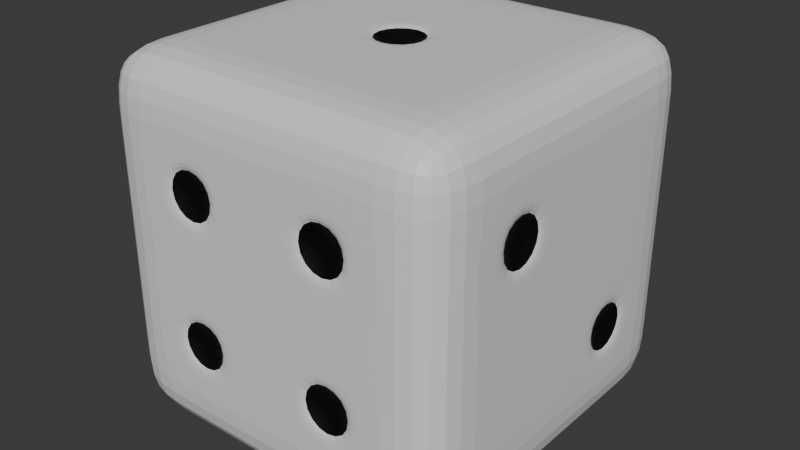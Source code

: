 # Source: Dado.blend  (saved by Blender 4.0.36; exported with 4.5.12 LTS)
import bpy
from mathutils import Matrix  # noqa: F401  (used for matrix-valued properties, if any)

bpy.ops.wm.read_factory_settings(use_empty=True)
scene = bpy.context.scene
scene.name = 'Scene'

# ---- collections
col_collection = bpy.data.collections.new('Collection'); scene.collection.children.link(col_collection)

# ---- materials (node trees are filled in below, after node groups)
mat_dice = bpy.data.materials.new('dice')
mat_dice.alpha_threshold = 0.0
mat_dice.use_transparent_shadow = False
mat_dice.roughness = 0.5
mat_dice.line_color = (0.0, 0.0, 0.0, 1.0)
mat_hole = bpy.data.materials.new('hole')
mat_hole.use_transparent_shadow = False

# ---- material node trees
mat_dice.use_nodes = True; mat_dice.node_tree.nodes.clear()
_N = mat_dice.node_tree.nodes; _L = mat_dice.node_tree.links
n0 = _N.new('ShaderNodeOutputMaterial'); n0.name = 'Material Output'; n0.location = (300, 300)
n1 = _N.new('ShaderNodeBsdfPrincipled'); n1.name = 'Principled BSDF'; n1.location = (10, 300)
n1.inputs[3].default_value = 1.45
_L.new(n1.outputs[0], n0.inputs[0])
n0.is_active_output = True
mat_hole.use_nodes = True; mat_hole.node_tree.nodes.clear()
_N = mat_hole.node_tree.nodes; _L = mat_hole.node_tree.links
n0 = _N.new('ShaderNodeBsdfPrincipled'); n0.name = 'Principled BSDF'; n0.location = (10, 300)
n0.inputs[0].default_value = (0.0, 0.0, 0.0, 1.0)
n0.inputs[3].default_value = 1.45
n1 = _N.new('ShaderNodeOutputMaterial'); n1.name = 'Material Output'; n1.location = (300, 300)
_L.new(n0.outputs[0], n1.inputs[0])
n1.is_active_output = True

# ---- world
world_world = bpy.data.worlds.new('World'); scene.world = world_world
world_world.use_nodes = True; world_world.node_tree.nodes.clear()
_N = world_world.node_tree.nodes; _L = world_world.node_tree.links
n0 = _N.new('ShaderNodeOutputWorld'); n0.name = 'World Output'; n0.location = (300, 300)
n1 = _N.new('ShaderNodeBackground'); n1.name = 'Background'; n1.location = (10, 300)
n1.inputs[0].default_value = (0.05088, 0.05088, 0.05088, 1.0)
_L.new(n1.outputs[0], n0.inputs[0])
n0.is_active_output = True
world_world.color = (0.05088, 0.05088, 0.05088)
world_world.use_sun_shadow = False
world_world.sun_shadow_jitter_overblur = 0.0

# ---- meshes
me_cube = bpy.data.meshes.new('Cube')
me_cube.from_pydata([(1.0, 1.0, 1.0), (1.0, 1.0, -1.0), (1.0, -1.0, 1.0), (1.0, -1.0, -1.0), (-1.0, 1.0, 1.0), (-1.0, 1.0, -1.0), (-1.0, -1.0, 1.0), (-1.0, -1.0, -1.0), (-1.0, 0.6, -1.0), (-1.0, 0.2, -1.0), (-1.0, -0.2, -1.0), (-1.0, -0.6, -1.0), (1.0, 0.6, 1.0), (1.0, 0.2, 1.0), (1.0, -0.2, 1.0), (1.0, -0.6, 1.0), (-1.0, -0.6, 1.0), (-1.0, -0.2, 1.0), (-1.0, 0.2, 1.0), (-1.0, 0.6, 1.0), (1.0, -0.6, -1.0), (1.0, -0.2, -1.0), (1.0, 0.2, -1.0), (1.0, 0.6, -1.0), (0.6, 1.0, -1.0), (0.2, 1.0, -1.0), (-0.2, 1.0, -1.0), (-0.6, 1.0, -1.0), (0.6, -1.0, 1.0), (0.2, -1.0, 1.0), (-0.2, -1.0, 1.0), (-0.6, -1.0, 1.0), (-0.6, -1.0, -1.0), (-0.2, -1.0, -1.0), (0.2, -1.0, -1.0), (0.6, -1.0, -1.0), (-0.6, 1.0, 1.0), (-0.2, 1.0, 1.0), (0.2, 1.0, 1.0), (0.6, 1.0, 1.0), (0.55, 0.55, -1.0), (0.25, 0.55, -1.0), (-0.25, 0.55, -1.0), (-0.55, 0.55, -1.0), (0.55, 0.25, -1.0), (0.25, 0.25, -1.0), (-0.25, 0.25, -1.0), (-0.55, 0.25, -1.0), (0.55, -0.25, -1.0), (0.25, -0.25, -1.0), (-0.25, -0.25, -1.0), (-0.55, -0.25, -1.0), (0.55, -0.55, -1.0), (0.25, -0.55, -1.0), (-0.25, -0.55, -1.0), (-0.55, -0.55, -1.0), (-0.6, 0.6, 1.0), (-0.2, 0.6, 1.0), (0.2, 0.6, 1.0), (0.6, 0.6, 1.0), (-0.6, 0.2, 1.0), (-0.15, 0.15, 1.0), (0.15, 0.15, 1.0), (0.6, 0.2, 1.0), (-0.6, -0.2, 1.0), (-0.15, -0.15, 1.0), (0.15, -0.15, 1.0), (0.6, -0.2, 1.0), (-0.6, -0.6, 1.0), (-0.2, -0.6, 1.0), (0.2, -0.6, 1.0), (0.6, -0.6, 1.0), (1.0, 1.0, 0.6), (1.0, 1.0, 0.2), (1.0, 1.0, -0.2), (1.0, 1.0, -0.6), (-1.0, -1.0, -0.6), (-1.0, -1.0, -0.2), (-1.0, -1.0, 0.2), (-1.0, -1.0, 0.6), (1.0, -1.0, 0.6), (1.0, -1.0, 0.2), (1.0, -1.0, -0.2), (1.0, -1.0, -0.6), (-1.0, 1.0, 0.6), (-1.0, 1.0, 0.2), (-1.0, 1.0, -0.2), (-1.0, 1.0, -0.6), (1.0, 0.6, 0.6), (1.0, 0.6, 0.2), (1.0, 0.55, -0.25), (1.0, 0.55, -0.55), (1.0, 0.2, 0.6), (1.0, 0.2, 0.2), (1.0, 0.25, -0.25), (1.0, 0.25, -0.55), (1.0, -0.25, 0.55), (1.0, -0.25, 0.25), (1.0, -0.2, -0.2), (1.0, -0.2, -0.6), (1.0, -0.55, 0.55), (1.0, -0.55, 0.25), (1.0, -0.6, -0.2), (1.0, -0.6, -0.6), (-1.0, -0.55, 0.55), (-1.0, -0.55, 0.25), (-1.0, -0.55, -0.25), (-1.0, -0.55, -0.55), (-1.0, -0.25, 0.55), (-1.0, -0.15, 0.15), (-1.0, -0.25, -0.25), (-1.0, -0.25, -0.55), (-1.0, 0.25, 0.55), (-1.0, 0.15, 0.15), (-1.0, 0.25, -0.25), (-1.0, 0.25, -0.55), (-1.0, 0.55, 0.55), (-1.0, 0.55, 0.25), (-1.0, 0.55, -0.25), (-1.0, 0.55, -0.55), (-0.6, 1.0, 0.6), (-0.6, 1.0, 0.2), (-0.55, 1.0, -0.25), (-0.55, 1.0, -0.55), (-0.2, 1.0, 0.6), (-0.15, 1.0, 0.15), (-0.25, 1.0, -0.25), (-0.25, 1.0, -0.55), (0.25, 1.0, 0.55), (0.15, 1.0, 0.15), (0.15, 1.0, -0.15), (0.2, 1.0, -0.6), (0.55, 1.0, 0.55), (0.55, 1.0, 0.25), (0.6, 1.0, -0.2), (0.6, 1.0, -0.6), (0.55, -1.0, 0.55), (0.55, -1.0, 0.25), (0.55, -1.0, -0.25), (0.55, -1.0, -0.55), (0.25, -1.0, 0.55), (0.25, -1.0, 0.25), (0.25, -1.0, -0.25), (0.25, -1.0, -0.55), (-0.25, -1.0, 0.55), (-0.25, -1.0, 0.25), (-0.25, -1.0, -0.25), (-0.25, -1.0, -0.55), (-0.55, -1.0, 0.55), (-0.55, -1.0, 0.25), (-0.55, -1.0, -0.25), (-0.55, -1.0, -0.55), (-0.2, 0.2, 1.0), (0.2, 0.2, 1.0), (-0.2, -0.2, 1.0), (0.2, -0.2, 1.0), (0.6, 0.6, -1.0), (0.2, 0.6, -1.0), (-0.2, 0.6, -1.0), (-0.6, 0.6, -1.0), (0.55, 0.15, -1.0), (0.25, 0.15, -1.0), (-0.25, 0.15, -1.0), (-0.55, 0.15, -1.0), (0.55, -0.15, -1.0), (0.25, -0.15, -1.0), (-0.25, -0.15, -1.0), (-0.55, -0.15, -1.0), (0.6, -0.6, -1.0), (0.2, -0.6, -1.0), (-0.2, -0.6, -1.0), (-0.6, -0.6, -1.0), (0.6, 0.2, -1.0), (0.2, 0.2, -1.0), (-0.2, 0.2, -1.0), (-0.6, 0.2, -1.0), (0.6, -0.2, -1.0), (0.2, -0.2, -1.0), (-0.2, -0.2, -1.0), (-0.6, -0.2, -1.0), (0.6, -1.0, 0.6), (0.6, -1.0, 0.2), (0.6, -1.0, -0.2), (0.6, -1.0, -0.6), (0.2, -1.0, 0.6), (0.2, -1.0, 0.2), (0.2, -1.0, -0.2), (0.2, -1.0, -0.6), (-0.2, -1.0, 0.6), (-0.2, -1.0, 0.2), (-0.2, -1.0, -0.2), (-0.2, -1.0, -0.6), (-0.6, -1.0, 0.6), (-0.6, -1.0, 0.2), (-0.6, -1.0, -0.2), (-0.6, -1.0, -0.6), (-0.6, 1.0, -0.2), (-0.6, 1.0, -0.6), (-0.2, 1.0, 0.2), (-0.2, 1.0, -0.6), (-0.2, 1.0, -0.2), (-0.15, 1.0, -0.15), (0.2, 1.0, 0.6), (0.2, 1.0, -0.2), (0.2, 1.0, 0.2), (0.25, 1.0, 0.25), (0.6, 1.0, 0.6), (0.6, 1.0, 0.2), (-1.0, -0.6, 0.6), (-1.0, -0.6, 0.2), (-1.0, -0.6, -0.2), (-1.0, -0.6, -0.6), (-1.0, -0.2, 0.6), (-1.0, -0.2, -0.6), (-1.0, -0.2, 0.2), (-1.0, -0.25, 0.25), (-1.0, -0.2, -0.2), (-1.0, -0.15, -0.15), (-1.0, 0.2, 0.6), (-1.0, 0.2, -0.6), (-1.0, 0.2, 0.2), (-1.0, 0.25, 0.25), (-1.0, 0.2, -0.2), (-1.0, 0.15, -0.15), (-1.0, 0.6, 0.6), (-1.0, 0.6, 0.2), (-1.0, 0.6, -0.2), (-1.0, 0.6, -0.6), (1.0, 0.6, -0.2), (1.0, 0.6, -0.6), (1.0, 0.2, -0.2), (1.0, 0.2, -0.6), (1.0, -0.2, 0.6), (1.0, -0.2, 0.2), (1.0, -0.6, 0.6), (1.0, -0.6, 0.2), (0.0, 0.0, 0.9), (-0.4, -0.4, -0.9), (0.4, -0.4, -0.9), (-0.4, 0.0, -0.9), (0.4, 0.0, -0.9), (-0.4, 0.4, -0.9), (0.4, 0.4, -0.9), (-0.4, -0.9, -0.4), (-0.4, -0.9, 0.4), (0.4, -0.9, -0.4), (0.4, -0.9, 0.4), (0.4, 0.9, 0.4), (0.0, 0.9, 0.0), (-0.4, 0.9, -0.4), (-0.9, 0.4, -0.4), (-0.9, 0.4, 0.4), (-0.9, 0.0, 0.0), (-0.9, -0.4, -0.4), (-0.9, -0.4, 0.4), (0.9, -0.4, 0.4), (0.9, 0.4, -0.4)], [], [(68, 16, 6, 31), (192, 31, 6, 79), (224, 19, 4, 84), (168, 20, 3, 35), (234, 15, 2, 80), (206, 39, 0, 72), (72, 0, 12, 88), (88, 12, 13, 92), (92, 13, 14, 232), (232, 14, 15, 234), (24, 1, 23, 156), (156, 23, 22, 172), (172, 22, 21, 176), (176, 21, 20, 168), (79, 6, 16, 208), (208, 16, 17, 212), (212, 17, 18, 218), (218, 18, 19, 224), (36, 4, 19, 56), (56, 19, 18, 60), (60, 18, 17, 64), (64, 17, 16, 68), (14, 67, 71, 15), (67, 155, 70, 71), (155, 154, 69, 70), (154, 64, 68, 69), (13, 63, 67, 14), (63, 153, 155, 67), (51, 50, 237), (152, 60, 64, 154), (12, 59, 63, 13), (59, 58, 153, 63), (58, 57, 152, 153), (57, 56, 60, 152), (0, 39, 59, 12), (39, 38, 58, 59), (38, 37, 57, 58), (37, 36, 56, 57), (10, 179, 171, 11), (49, 48, 238), (178, 177, 169, 170), (163, 162, 239), (9, 175, 179, 10), (161, 160, 240), (174, 173, 177, 178), (43, 42, 241), (8, 159, 175, 9), (41, 40, 242), (158, 157, 173, 174), (147, 146, 243), (5, 27, 159, 8), (27, 26, 158, 159), (26, 25, 157, 158), (25, 24, 156, 157), (84, 4, 36, 120), (120, 36, 37, 124), (124, 37, 38, 202), (202, 38, 39, 206), (11, 171, 32, 7), (171, 170, 33, 32), (170, 169, 34, 33), (169, 168, 35, 34), (80, 2, 28, 180), (180, 28, 29, 184), (184, 29, 30, 188), (188, 30, 31, 192), (15, 71, 28, 2), (71, 70, 29, 28), (70, 69, 30, 29), (69, 68, 31, 30), (33, 191, 195, 32), (145, 144, 244), (190, 189, 193, 194), (139, 138, 245), (34, 187, 191, 33), (187, 186, 190, 191), (186, 185, 189, 190), (185, 184, 188, 189), (35, 183, 187, 34), (137, 136, 246), (182, 181, 185, 186), (205, 128, 247), (3, 83, 183, 35), (83, 82, 182, 183), (82, 81, 181, 182), (81, 80, 180, 181), (25, 131, 135, 24), (131, 203, 134, 135), (203, 204, 207, 134), (201, 125, 248), (26, 199, 131, 25), (199, 200, 203, 131), (123, 122, 249), (198, 124, 202, 204), (27, 197, 199, 26), (115, 114, 250), (196, 121, 198, 200), (121, 120, 124, 198), (5, 87, 197, 27), (87, 86, 196, 197), (86, 85, 121, 196), (85, 84, 120, 121), (9, 219, 227, 8), (221, 112, 251), (222, 220, 225, 226), (217, 109, 252), (10, 213, 219, 9), (213, 216, 222, 219), (107, 106, 253), (214, 212, 218, 220), (11, 211, 213, 10), (105, 104, 254), (210, 209, 214, 216), (97, 96, 255), (7, 76, 211, 11), (76, 77, 210, 211), (77, 78, 209, 210), (78, 79, 208, 209), (21, 99, 103, 20), (99, 98, 102, 103), (98, 233, 235, 102), (91, 90, 256), (22, 231, 99, 21), (231, 230, 98, 99), (230, 93, 233, 98), (93, 92, 232, 233), (23, 229, 231, 22), (228, 89, 93, 230), (89, 88, 92, 93), (1, 75, 229, 23), (75, 74, 228, 229), (74, 73, 89, 228), (73, 72, 88, 89), (24, 135, 75, 1), (135, 134, 74, 75), (134, 207, 73, 74), (207, 206, 72, 73), (20, 103, 83, 3), (103, 102, 82, 83), (102, 235, 81, 82), (235, 234, 80, 81), (8, 227, 87, 5), (227, 226, 86, 87), (226, 225, 85, 86), (225, 224, 84, 85), (32, 195, 76, 7), (195, 194, 77, 76), (194, 193, 78, 77), (193, 192, 79, 78), (61, 62, 153, 152), (66, 65, 154, 155), (62, 66, 155, 153), (65, 61, 152, 154), (40, 41, 157, 156), (42, 43, 159, 158), (45, 44, 172, 173), (47, 46, 174, 175), (48, 49, 177, 176), (50, 51, 179, 178), (53, 52, 168, 169), (55, 54, 170, 171), (51, 55, 171, 179), (54, 50, 178, 170), (49, 53, 169, 177), (52, 48, 176, 168), (43, 47, 175, 159), (46, 42, 158, 174), (41, 45, 173, 157), (44, 40, 156, 172), (160, 161, 173, 172), (162, 163, 175, 174), (165, 164, 176, 177), (167, 166, 178, 179), (163, 167, 179, 175), (166, 162, 174, 178), (161, 165, 177, 173), (164, 160, 172, 176), (136, 137, 181, 180), (138, 139, 183, 182), (141, 140, 184, 185), (143, 142, 186, 187), (144, 145, 189, 188), (146, 147, 191, 190), (149, 148, 192, 193), (151, 150, 194, 195), (147, 151, 195, 191), (150, 146, 190, 194), (145, 149, 193, 189), (148, 144, 188, 192), (139, 143, 187, 183), (142, 138, 182, 186), (137, 141, 185, 181), (140, 136, 180, 184), (122, 123, 197, 196), (125, 201, 200, 198), (127, 126, 200, 199), (128, 205, 204, 202), (130, 129, 204, 203), (133, 132, 206, 207), (205, 133, 207, 204), (132, 128, 202, 206), (201, 130, 203, 200), (129, 125, 198, 204), (123, 127, 199, 197), (126, 122, 196, 200), (104, 105, 209, 208), (106, 107, 211, 210), (215, 108, 212, 214), (109, 217, 216, 214), (111, 110, 216, 213), (112, 221, 220, 218), (223, 113, 220, 222), (114, 115, 219, 222), (117, 116, 224, 225), (119, 118, 226, 227), (115, 119, 227, 219), (118, 114, 222, 226), (221, 117, 225, 220), (116, 112, 218, 224), (217, 223, 222, 216), (113, 109, 214, 220), (107, 111, 213, 211), (110, 106, 210, 216), (105, 215, 214, 209), (108, 104, 208, 212), (90, 91, 229, 228), (95, 94, 230, 231), (96, 97, 233, 232), (101, 100, 234, 235), (97, 101, 235, 233), (100, 96, 232, 234), (91, 95, 231, 229), (94, 90, 228, 230), (62, 61, 236), (61, 65, 236), (65, 66, 236), (66, 62, 236), (50, 54, 237), (54, 55, 237), (55, 51, 237), (48, 52, 238), (52, 53, 238), (53, 49, 238), (162, 166, 239), (166, 167, 239), (167, 163, 239), (160, 164, 240), (164, 165, 240), (165, 161, 240), (42, 46, 241), (46, 47, 241), (47, 43, 241), (40, 44, 242), (44, 45, 242), (45, 41, 242), (146, 150, 243), (150, 151, 243), (151, 147, 243), (144, 148, 244), (148, 149, 244), (149, 145, 244), (138, 142, 245), (142, 143, 245), (143, 139, 245), (136, 140, 246), (140, 141, 246), (141, 137, 246), (128, 132, 247), (132, 133, 247), (133, 205, 247), (125, 129, 248), (129, 130, 248), (130, 201, 248), (122, 126, 249), (126, 127, 249), (127, 123, 249), (114, 118, 250), (118, 119, 250), (119, 115, 250), (112, 116, 251), (116, 117, 251), (117, 221, 251), (109, 113, 252), (113, 223, 252), (223, 217, 252), (106, 110, 253), (110, 111, 253), (111, 107, 253), (104, 108, 254), (108, 215, 254), (215, 105, 254), (96, 100, 255), (100, 101, 255), (101, 97, 255), (90, 94, 256), (94, 95, 256), (95, 91, 256)])
me_cube.polygons.foreach_set('material_index', [0, 0, 0, 0, 0, 0, 0, 0, 0, 0, 0, 0, 0, 0, 0, 0, 0, 0, 0, 0, 0, 0, 0, 0, 0, 0, 0, 0, 1, 0, 0, 0, 0, 0, 0, 0, 0, 0, 0, 1, 0, 1, 0, 1, 0, 1, 0, 1, 0, 1, 0, 0, 0, 0, 0, 0, 0, 0, 0, 0, 0, 0, 0, 0, 0, 0, 0, 0, 0, 0, 0, 1, 0, 1, 0, 0, 0, 0, 0, 1, 0, 1, 0, 0, 0, 0, 0, 0, 0, 1, 0, 0, 1, 0, 0, 1, 0, 0, 0, 0, 0, 0, 0, 1, 0, 1, 0, 0, 1, 0, 0, 1, 0, 1, 0, 0, 0, 0, 0, 0, 0, 1, 0, 0, 0, 0, 0, 0, 0, 0, 0, 0, 0, 0, 0, 0, 0, 0, 0, 0, 0, 0, 0, 0, 0, 0, 0, 0, 0, 0, 0, 0, 0, 0, 0, 0, 0, 0, 0, 0, 0, 0, 0, 0, 0, 0, 0, 0, 0, 0, 0, 0, 0, 0, 0, 0, 0, 0, 0, 0, 0, 0, 0, 0, 0, 0, 0, 0, 0, 0, 0, 0, 0, 0, 0, 0, 0, 0, 0, 0, 0, 0, 0, 0, 0, 0, 0, 0, 0, 0, 0, 0, 0, 0, 0, 0, 0, 0, 0, 0, 0, 0, 0, 0, 0, 0, 0, 0, 0, 0, 0, 0, 0, 1, 1, 1, 1, 1, 1, 1, 1, 1, 1, 1, 1, 1, 1, 1, 1, 1, 1, 1, 1, 1, 1, 1, 1, 1, 1, 1, 1, 1, 1, 1, 1, 1, 1, 1, 1, 1, 1, 1, 1, 1, 1, 1, 1, 1, 1, 1, 1, 1, 1, 1, 1, 1, 1, 1, 1, 1, 1, 1, 1, 1, 1, 1, 1])
_uv = me_cube.uv_layers.new(name='UVMap')
_uv.uv.foreach_set('vector', [0.825, 0.7, 0.875, 0.7, 0.875, 0.75, 0.825, 0.75, 0.575, 0.95, 0.625, 0.95, 0.625, 1.0, 0.575, 1.0, 0.575, 0.2, 0.625, 0.2, 0.625, 0.25, 0.575, 0.25, 0.325, 0.7, 0.375, 0.7, 0.375, 0.75, 0.325, 0.75, 0.575, 0.7, 0.625, 0.7, 0.625, 0.75, 0.575, 0.75, 0.575, 0.45, 0.625, 0.45, 0.625, 0.5, 0.575, 0.5, 0.575, 0.5, 0.625, 0.5, 0.625, 0.55, 0.575, 0.55, 0.575, 0.55, 0.625, 0.55, 0.625, 0.6, 0.575, 0.6, 0.575, 0.6, 0.625, 0.6, 0.625, 0.65, 0.575, 0.65, 0.575, 0.65, 0.625, 0.65, 0.625, 0.7, 0.575, 0.7, 0.325, 0.5, 0.375, 0.5, 0.375, 0.55, 0.325, 0.55, 0.325, 0.55, 0.375, 0.55, 0.375, 0.6, 0.325, 0.6, 0.325, 0.6, 0.375, 0.6, 0.375, 0.65, 0.325, 0.65, 0.325, 0.65, 0.375, 0.65, 0.375, 0.7, 0.325, 0.7, 0.575, 0.0, 0.625, 0.0, 0.625, 0.05, 0.575, 0.05, 0.575, 0.05, 0.625, 0.05, 0.625, 0.1, 0.575, 0.1, 0.575, 0.1, 0.625, 0.1, 0.625, 0.15, 0.575, 0.15, 0.575, 0.15, 0.625, 0.15, 0.625, 0.2, 0.575, 0.2, 0.825, 0.5, 0.875, 0.5, 0.875, 0.55, 0.825, 0.55, 0.825, 0.55, 0.875, 0.55, 0.875, 0.6, 0.825, 0.6, 0.825, 0.6, 0.875, 0.6, 0.875, 0.65, 0.825, 0.65, 0.825, 0.65, 0.875, 0.65, 0.875, 0.7, 0.825, 0.7, 0.625, 0.65, 0.675, 0.65, 0.675, 0.7, 0.625, 0.7, 0.675, 0.65, 0.725, 0.65, 0.725, 0.7, 0.675, 0.7, 0.725, 0.65, 0.775, 0.65, 0.775, 0.7, 0.725, 0.7, 0.775, 0.65, 0.825, 0.65, 0.825, 0.7, 0.775, 0.7, 0.625, 0.6, 0.675, 0.6, 0.675, 0.65, 0.625, 0.65, 0.675, 0.6, 0.725, 0.6, 0.725, 0.65, 0.675, 0.65, 0.1813, 0.6562, 0.2188, 0.6562, 0.2, 0.675, 0.775, 0.6, 0.825, 0.6, 0.825, 0.65, 0.775, 0.65, 0.625, 0.55, 0.675, 0.55, 0.675, 0.6, 0.625, 0.6, 0.675, 0.55, 0.725, 0.55, 0.725, 0.6, 0.675, 0.6, 0.725, 0.55, 0.775, 0.55, 0.775, 0.6, 0.725, 0.6, 0.775, 0.55, 0.825, 0.55, 0.825, 0.6, 0.775, 0.6, 0.625, 0.5, 0.675, 0.5, 0.675, 0.55, 0.625, 0.55, 0.675, 0.5, 0.725, 0.5, 0.725, 0.55, 0.675, 0.55, 0.725, 0.5, 0.775, 0.5, 0.775, 0.55, 0.725, 0.55, 0.775, 0.5, 0.825, 0.5, 0.825, 0.55, 0.775, 0.55, 0.125, 0.65, 0.175, 0.65, 0.175, 0.7, 0.125, 0.7, 0.2813, 0.6563, 0.3187, 0.6562, 0.3, 0.675, 0.225, 0.65, 0.275, 0.65, 0.275, 0.7, 0.225, 0.7, 0.1813, 0.6063, 0.2188, 0.6063, 0.2, 0.625, 0.125, 0.6, 0.175, 0.6, 0.175, 0.65, 0.125, 0.65, 0.2812, 0.6063, 0.3188, 0.6063, 0.3, 0.625, 0.225, 0.6, 0.275, 0.6, 0.275, 0.65, 0.225, 0.65, 0.1813, 0.5562, 0.2188, 0.5562, 0.2, 0.575, 0.125, 0.55, 0.175, 0.55, 0.175, 0.6, 0.125, 0.6, 0.2812, 0.5562, 0.3188, 0.5563, 0.3, 0.575, 0.225, 0.55, 0.275, 0.55, 0.275, 0.6, 0.225, 0.6, 0.4313, 0.9063, 0.4688, 0.9063, 0.45, 0.925, 0.125, 0.5, 0.175, 0.5, 0.175, 0.55, 0.125, 0.55, 0.175, 0.5, 0.225, 0.5, 0.225, 0.55, 0.175, 0.55, 0.225, 0.5, 0.275, 0.5, 0.275, 0.55, 0.225, 0.55, 0.275, 0.5, 0.325, 0.5, 0.325, 0.55, 0.275, 0.55, 0.575, 0.25, 0.625, 0.25, 0.625, 0.3, 0.575, 0.3, 0.575, 0.3, 0.625, 0.3, 0.625, 0.35, 0.575, 0.35, 0.575, 0.35, 0.625, 0.35, 0.625, 0.4, 0.575, 0.4, 0.575, 0.4, 0.625, 0.4, 0.625, 0.45, 0.575, 0.45, 0.125, 0.7, 0.175, 0.7, 0.175, 0.75, 0.125, 0.75, 0.175, 0.7, 0.225, 0.7, 0.225, 0.75, 0.175, 0.75, 0.225, 0.7, 0.275, 0.7, 0.275, 0.75, 0.225, 0.75, 0.275, 0.7, 0.325, 0.7, 0.325, 0.75, 0.275, 0.75, 0.575, 0.75, 0.625, 0.75, 0.625, 0.8, 0.575, 0.8, 0.575, 0.8, 0.625, 0.8, 0.625, 0.85, 0.575, 0.85, 0.575, 0.85, 0.625, 0.85, 0.625, 0.9, 0.575, 0.9, 0.575, 0.9, 0.625, 0.9, 0.625, 0.95, 0.575, 0.95, 0.625, 0.7, 0.675, 0.7, 0.675, 0.75, 0.625, 0.75, 0.675, 0.7, 0.725, 0.7, 0.725, 0.75, 0.675, 0.75, 0.725, 0.7, 0.775, 0.7, 0.775, 0.75, 0.725, 0.75, 0.775, 0.7, 0.825, 0.7, 0.825, 0.75, 0.775, 0.75, 0.375, 0.9, 0.425, 0.9, 0.425, 0.95, 0.375, 0.95, 0.5312, 0.9063, 0.5688, 0.9062, 0.55, 0.925, 0.475, 0.9, 0.525, 0.9, 0.525, 0.95, 0.475, 0.95, 0.4313, 0.8063, 0.4688, 0.8063, 0.45, 0.825, 0.375, 0.85, 0.425, 0.85, 0.425, 0.9, 0.375, 0.9, 0.425, 0.85, 0.475, 0.85, 0.475, 0.9, 0.425, 0.9, 0.475, 0.85, 0.525, 0.85, 0.525, 0.9, 0.475, 0.9, 0.525, 0.85, 0.575, 0.85, 0.575, 0.9, 0.525, 0.9, 0.375, 0.8, 0.425, 0.8, 0.425, 0.85, 0.375, 0.85, 0.5312, 0.8063, 0.5688, 0.8063, 0.55, 0.825, 0.475, 0.8, 0.525, 0.8, 0.525, 0.85, 0.475, 0.85, 0.5312, 0.4063, 0.5688, 0.4063, 0.55, 0.425, 0.375, 0.75, 0.425, 0.75, 0.425, 0.8, 0.375, 0.8, 0.425, 0.75, 0.475, 0.75, 0.475, 0.8, 0.425, 0.8, 0.475, 0.75, 0.525, 0.75, 0.525, 0.8, 0.475, 0.8, 0.525, 0.75, 0.575, 0.75, 0.575, 0.8, 0.525, 0.8, 0.375, 0.4, 0.425, 0.4, 0.425, 0.45, 0.375, 0.45, 0.425, 0.4, 0.475, 0.4, 0.475, 0.45, 0.425, 0.45, 0.475, 0.4, 0.525, 0.4, 0.525, 0.45, 0.475, 0.45, 0.4812, 0.3563, 0.5187, 0.3563, 0.5, 0.375, 0.375, 0.35, 0.425, 0.35, 0.425, 0.4, 0.375, 0.4, 0.425, 0.35, 0.475, 0.35, 0.475, 0.4, 0.425, 0.4, 0.4313, 0.3063, 0.4688, 0.3063, 0.45, 0.325, 0.525, 0.35, 0.575, 0.35, 0.575, 0.4, 0.525, 0.4, 0.375, 0.3, 0.425, 0.3, 0.425, 0.35, 0.375, 0.35, 0.4313, 0.1563, 0.4688, 0.1563, 0.45, 0.175, 0.475, 0.3, 0.525, 0.3, 0.525, 0.35, 0.475, 0.35, 0.525, 0.3, 0.575, 0.3, 0.575, 0.35, 0.525, 0.35, 0.375, 0.25, 0.425, 0.25, 0.425, 0.3, 0.375, 0.3, 0.425, 0.25, 0.475, 0.25, 0.475, 0.3, 0.425, 0.3, 0.475, 0.25, 0.525, 0.25, 0.525, 0.3, 0.475, 0.3, 0.525, 0.25, 0.575, 0.25, 0.575, 0.3, 0.525, 0.3, 0.375, 0.15, 0.425, 0.15, 0.425, 0.2, 0.375, 0.2, 0.5312, 0.1563, 0.5688, 0.1562, 0.55, 0.175, 0.475, 0.15, 0.525, 0.15, 0.525, 0.2, 0.475, 0.2, 0.4812, 0.1063, 0.5187, 0.1063, 0.5, 0.125, 0.375, 0.1, 0.425, 0.1, 0.425, 0.15, 0.375, 0.15, 0.425, 0.1, 0.475, 0.1, 0.475, 0.15, 0.425, 0.15, 0.4313, 0.05625, 0.4688, 0.05625, 0.45, 0.075, 0.525, 0.1, 0.575, 0.1, 0.575, 0.15, 0.525, 0.15, 0.375, 0.05, 0.425, 0.05, 0.425, 0.1, 0.375, 0.1, 0.5312, 0.05625, 0.5688, 0.05625, 0.55, 0.075, 0.475, 0.05, 0.525, 0.05, 0.525, 0.1, 0.475, 0.1, 0.5312, 0.6562, 0.5688, 0.6562, 0.55, 0.675, 0.375, 0.0, 0.425, 0.0, 0.425, 0.05, 0.375, 0.05, 0.425, 0.0, 0.475, 0.0, 0.475, 0.05, 0.425, 0.05, 0.475, 0.0, 0.525, 0.0, 0.525, 0.05, 0.475, 0.05, 0.525, 0.0, 0.575, 0.0, 0.575, 0.05, 0.525, 0.05, 0.375, 0.65, 0.425, 0.65, 0.425, 0.7, 0.375, 0.7, 0.425, 0.65, 0.475, 0.65, 0.475, 0.7, 0.425, 0.7, 0.475, 0.65, 0.525, 0.65, 0.525, 0.7, 0.475, 0.7, 0.4313, 0.5562, 0.4688, 0.5562, 0.45, 0.575, 0.375, 0.6, 0.425, 0.6, 0.425, 0.65, 0.375, 0.65, 0.425, 0.6, 0.475, 0.6, 0.475, 0.65, 0.425, 0.65, 0.475, 0.6, 0.525, 0.6, 0.525, 0.65, 0.475, 0.65, 0.525, 0.6, 0.575, 0.6, 0.575, 0.65, 0.525, 0.65, 0.375, 0.55, 0.425, 0.55, 0.425, 0.6, 0.375, 0.6, 0.475, 0.55, 0.525, 0.55, 0.525, 0.6, 0.475, 0.6, 0.525, 0.55, 0.575, 0.55, 0.575, 0.6, 0.525, 0.6, 0.375, 0.5, 0.425, 0.5, 0.425, 0.55, 0.375, 0.55, 0.425, 0.5, 0.475, 0.5, 0.475, 0.55, 0.425, 0.55, 0.475, 0.5, 0.525, 0.5, 0.525, 0.55, 0.475, 0.55, 0.525, 0.5, 0.575, 0.5, 0.575, 0.55, 0.525, 0.55, 0.375, 0.45, 0.425, 0.45, 0.425, 0.5, 0.375, 0.5, 0.425, 0.45, 0.475, 0.45, 0.475, 0.5, 0.425, 0.5, 0.475, 0.45, 0.525, 0.45, 0.525, 0.5, 0.475, 0.5, 0.525, 0.45, 0.575, 0.45, 0.575, 0.5, 0.525, 0.5, 0.375, 0.7, 0.425, 0.7, 0.425, 0.75, 0.375, 0.75, 0.425, 0.7, 0.475, 0.7, 0.475, 0.75, 0.425, 0.75, 0.475, 0.7, 0.525, 0.7, 0.525, 0.75, 0.475, 0.75, 0.525, 0.7, 0.575, 0.7, 0.575, 0.75, 0.525, 0.75, 0.375, 0.2, 0.425, 0.2, 0.425, 0.25, 0.375, 0.25, 0.425, 0.2, 0.475, 0.2, 0.475, 0.25, 0.425, 0.25, 0.475, 0.2, 0.525, 0.2, 0.525, 0.25, 0.475, 0.25, 0.525, 0.2, 0.575, 0.2, 0.575, 0.25, 0.525, 0.25, 0.375, 0.95, 0.425, 0.95, 0.425, 1.0, 0.375, 1.0, 0.425, 0.95, 0.475, 0.95, 0.475, 1.0, 0.425, 1.0, 0.475, 0.95, 0.525, 0.95, 0.525, 1.0, 0.475, 1.0, 0.525, 0.95, 0.575, 0.95, 0.575, 1.0, 0.525, 1.0, 0.7687, 0.6063, 0.7312, 0.6063, 0.725, 0.6, 0.775, 0.6, 0.7312, 0.6437, 0.7687, 0.6438, 0.775, 0.65, 0.725, 0.65, 0.7312, 0.6063, 0.7312, 0.6437, 0.725, 0.65, 0.725, 0.6, 0.7687, 0.6438, 0.7687, 0.6063, 0.775, 0.6, 0.775, 0.65, 0.3188, 0.5563, 0.2812, 0.5562, 0.275, 0.55, 0.325, 0.55, 0.2188, 0.5562, 0.1813, 0.5562, 0.175, 0.55, 0.225, 0.55, 0.2813, 0.5938, 0.3187, 0.5938, 0.325, 0.6, 0.275, 0.6, 0.1813, 0.5938, 0.2188, 0.5938, 0.225, 0.6, 0.175, 0.6, 0.3187, 0.6562, 0.2813, 0.6563, 0.275, 0.65, 0.325, 0.65, 0.2188, 0.6562, 0.1813, 0.6562, 0.175, 0.65, 0.225, 0.65, 0.2812, 0.6938, 0.3187, 0.6937, 0.325, 0.7, 0.275, 0.7, 0.1813, 0.6938, 0.2187, 0.6937, 0.225, 0.7, 0.175, 0.7, 0.1813, 0.6562, 0.1813, 0.6938, 0.175, 0.7, 0.175, 0.65, 0.2187, 0.6937, 0.2188, 0.6562, 0.225, 0.65, 0.225, 0.7, 0.2813, 0.6563, 0.2812, 0.6938, 0.275, 0.7, 0.275, 0.65, 0.3187, 0.6937, 0.3187, 0.6562, 0.325, 0.65, 0.325, 0.7, 0.1813, 0.5562, 0.1813, 0.5938, 0.175, 0.6, 0.175, 0.55, 0.2188, 0.5938, 0.2188, 0.5562, 0.225, 0.55, 0.225, 0.6, 0.2812, 0.5562, 0.2813, 0.5938, 0.275, 0.6, 0.275, 0.55, 0.3187, 0.5938, 0.3188, 0.5563, 0.325, 0.55, 0.325, 0.6, 0.3188, 0.6063, 0.2812, 0.6063, 0.275, 0.6, 0.325, 0.6, 0.2188, 0.6063, 0.1813, 0.6063, 0.175, 0.6, 0.225, 0.6, 0.2812, 0.6437, 0.3187, 0.6438, 0.325, 0.65, 0.275, 0.65, 0.1813, 0.6438, 0.2188, 0.6437, 0.225, 0.65, 0.175, 0.65, 0.1813, 0.6063, 0.1813, 0.6438, 0.175, 0.65, 0.175, 0.6, 0.2188, 0.6437, 0.2188, 0.6063, 0.225, 0.6, 0.225, 0.65, 0.2812, 0.6063, 0.2812, 0.6437, 0.275, 0.65, 0.275, 0.6, 0.3187, 0.6438, 0.3188, 0.6063, 0.325, 0.6, 0.325, 0.65, 0.5688, 0.8063, 0.5312, 0.8063, 0.525, 0.8, 0.575, 0.8, 0.4688, 0.8063, 0.4313, 0.8063, 0.425, 0.8, 0.475, 0.8, 0.5312, 0.8438, 0.5687, 0.8438, 0.575, 0.85, 0.525, 0.85, 0.4313, 0.8438, 0.4688, 0.8438, 0.475, 0.85, 0.425, 0.85, 0.5688, 0.9062, 0.5312, 0.9063, 0.525, 0.9, 0.575, 0.9, 0.4688, 0.9063, 0.4313, 0.9063, 0.425, 0.9, 0.475, 0.9, 0.5312, 0.9438, 0.5687, 0.9437, 0.575, 0.95, 0.525, 0.95, 0.4313, 0.9438, 0.4687, 0.9437, 0.475, 0.95, 0.425, 0.95, 0.4313, 0.9063, 0.4313, 0.9438, 0.425, 0.95, 0.425, 0.9, 0.4687, 0.9437, 0.4688, 0.9063, 0.475, 0.9, 0.475, 0.95, 0.5312, 0.9063, 0.5312, 0.9438, 0.525, 0.95, 0.525, 0.9, 0.5687, 0.9437, 0.5688, 0.9062, 0.575, 0.9, 0.575, 0.95, 0.4313, 0.8063, 0.4313, 0.8438, 0.425, 0.85, 0.425, 0.8, 0.4688, 0.8438, 0.4688, 0.8063, 0.475, 0.8, 0.475, 0.85, 0.5312, 0.8063, 0.5312, 0.8438, 0.525, 0.85, 0.525, 0.8, 0.5687, 0.8438, 0.5688, 0.8063, 0.575, 0.8, 0.575, 0.85, 0.4688, 0.3063, 0.4313, 0.3063, 0.425, 0.3, 0.475, 0.3, 0.5187, 0.3563, 0.4812, 0.3563, 0.475, 0.35, 0.525, 0.35, 0.4313, 0.3438, 0.4688, 0.3438, 0.475, 0.35, 0.425, 0.35, 0.5688, 0.4063, 0.5312, 0.4063, 0.525, 0.4, 0.575, 0.4, 0.4812, 0.3937, 0.5187, 0.3937, 0.525, 0.4, 0.475, 0.4, 0.5312, 0.4437, 0.5687, 0.4437, 0.575, 0.45, 0.525, 0.45, 0.5312, 0.4063, 0.5312, 0.4437, 0.525, 0.45, 0.525, 0.4, 0.5687, 0.4437, 0.5688, 0.4063, 0.575, 0.4, 0.575, 0.45, 0.4812, 0.3563, 0.4812, 0.3937, 0.475, 0.4, 0.475, 0.35, 0.5187, 0.3937, 0.5187, 0.3563, 0.525, 0.35, 0.525, 0.4, 0.4313, 0.3063, 0.4313, 0.3438, 0.425, 0.35, 0.425, 0.3, 0.4688, 0.3438, 0.4688, 0.3063, 0.475, 0.3, 0.475, 0.35, 0.5688, 0.05625, 0.5312, 0.05625, 0.525, 0.05, 0.575, 0.05, 0.4688, 0.05625, 0.4313, 0.05625, 0.425, 0.05, 0.475, 0.05, 0.5312, 0.09375, 0.5687, 0.09375, 0.575, 0.1, 0.525, 0.1, 0.5187, 0.1063, 0.4812, 0.1063, 0.475, 0.1, 0.525, 0.1, 0.4313, 0.09375, 0.4688, 0.09375, 0.475, 0.1, 0.425, 0.1, 0.5688, 0.1562, 0.5312, 0.1563, 0.525, 0.15, 0.575, 0.15, 0.4812, 0.1438, 0.5187, 0.1438, 0.525, 0.15, 0.475, 0.15, 0.4688, 0.1563, 0.4313, 0.1563, 0.425, 0.15, 0.475, 0.15, 0.5312, 0.1937, 0.5687, 0.1938, 0.575, 0.2, 0.525, 0.2, 0.4313, 0.1937, 0.4687, 0.1937, 0.475, 0.2, 0.425, 0.2, 0.4313, 0.1563, 0.4313, 0.1937, 0.425, 0.2, 0.425, 0.15, 0.4687, 0.1937, 0.4688, 0.1563, 0.475, 0.15, 0.475, 0.2, 0.5312, 0.1563, 0.5312, 0.1937, 0.525, 0.2, 0.525, 0.15, 0.5687, 0.1938, 0.5688, 0.1562, 0.575, 0.15, 0.575, 0.2, 0.4812, 0.1063, 0.4812, 0.1438, 0.475, 0.15, 0.475, 0.1, 0.5187, 0.1438, 0.5187, 0.1063, 0.525, 0.1, 0.525, 0.15, 0.4313, 0.05625, 0.4313, 0.09375, 0.425, 0.1, 0.425, 0.05, 0.4688, 0.09375, 0.4688, 0.05625, 0.475, 0.05, 0.475, 0.1, 0.5312, 0.05625, 0.5312, 0.09375, 0.525, 0.1, 0.525, 0.05, 0.5687, 0.09375, 0.5688, 0.05625, 0.575, 0.05, 0.575, 0.1, 0.4688, 0.5562, 0.4313, 0.5562, 0.425, 0.55, 0.475, 0.55, 0.4313, 0.5938, 0.4688, 0.5938, 0.475, 0.6, 0.425, 0.6, 0.5688, 0.6562, 0.5312, 0.6562, 0.525, 0.65, 0.575, 0.65, 0.5312, 0.6938, 0.5687, 0.6937, 0.575, 0.7, 0.525, 0.7, 0.5312, 0.6562, 0.5312, 0.6938, 0.525, 0.7, 0.525, 0.65, 0.5687, 0.6937, 0.5688, 0.6562, 0.575, 0.65, 0.575, 0.7, 0.4313, 0.5562, 0.4313, 0.5938, 0.425, 0.6, 0.425, 0.55, 0.4688, 0.5938, 0.4688, 0.5562, 0.475, 0.55, 0.475, 0.6, 0.7312, 0.6063, 0.7687, 0.6063, 0.75, 0.625, 0.7687, 0.6063, 0.7687, 0.6438, 0.75, 0.625, 0.7687, 0.6438, 0.7312, 0.6437, 0.75, 0.625, 0.7312, 0.6437, 0.7312, 0.6063, 0.75, 0.625, 0.2188, 0.6562, 0.2187, 0.6937, 0.2, 0.675, 0.2187, 0.6937, 0.1813, 0.6938, 0.2, 0.675, 0.1813, 0.6938, 0.1813, 0.6562, 0.2, 0.675, 0.3187, 0.6562, 0.3187, 0.6937, 0.3, 0.675, 0.3187, 0.6937, 0.2812, 0.6938, 0.3, 0.675, 0.2812, 0.6938, 0.2813, 0.6563, 0.3, 0.675, 0.2188, 0.6063, 0.2188, 0.6437, 0.2, 0.625, 0.2188, 0.6437, 0.1813, 0.6438, 0.2, 0.625, 0.1813, 0.6438, 0.1813, 0.6063, 0.2, 0.625, 0.3188, 0.6063, 0.3187, 0.6438, 0.3, 0.625, 0.3187, 0.6438, 0.2812, 0.6437, 0.3, 0.625, 0.2812, 0.6437, 0.2812, 0.6063, 0.3, 0.625, 0.2188, 0.5562, 0.2188, 0.5938, 0.2, 0.575, 0.2188, 0.5938, 0.1813, 0.5938, 0.2, 0.575, 0.1813, 0.5938, 0.1813, 0.5562, 0.2, 0.575, 0.3188, 0.5563, 0.3187, 0.5938, 0.3, 0.575, 0.3187, 0.5938, 0.2813, 0.5938, 0.3, 0.575, 0.2813, 0.5938, 0.2812, 0.5562, 0.3, 0.575, 0.4688, 0.9063, 0.4687, 0.9437, 0.45, 0.925, 0.4687, 0.9437, 0.4313, 0.9438, 0.45, 0.925, 0.4313, 0.9438, 0.4313, 0.9063, 0.45, 0.925, 0.5688, 0.9062, 0.5687, 0.9437, 0.55, 0.925, 0.5687, 0.9437, 0.5312, 0.9438, 0.55, 0.925, 0.5312, 0.9438, 0.5312, 0.9063, 0.55, 0.925, 0.4688, 0.8063, 0.4688, 0.8438, 0.45, 0.825, 0.4688, 0.8438, 0.4313, 0.8438, 0.45, 0.825, 0.4313, 0.8438, 0.4313, 0.8063, 0.45, 0.825, 0.5688, 0.8063, 0.5687, 0.8438, 0.55, 0.825, 0.5687, 0.8438, 0.5312, 0.8438, 0.55, 0.825, 0.5312, 0.8438, 0.5312, 0.8063, 0.55, 0.825, 0.5688, 0.4063, 0.5687, 0.4437, 0.55, 0.425, 0.5687, 0.4437, 0.5312, 0.4437, 0.55, 0.425, 0.5312, 0.4437, 0.5312, 0.4063, 0.55, 0.425, 0.5187, 0.3563, 0.5187, 0.3937, 0.5, 0.375, 0.5187, 0.3937, 0.4812, 0.3937, 0.5, 0.375, 0.4812, 0.3937, 0.4812, 0.3563, 0.5, 0.375, 0.4688, 0.3063, 0.4688, 0.3438, 0.45, 0.325, 0.4688, 0.3438, 0.4313, 0.3438, 0.45, 0.325, 0.4313, 0.3438, 0.4313, 0.3063, 0.45, 0.325, 0.4688, 0.1563, 0.4687, 0.1937, 0.45, 0.175, 0.4687, 0.1937, 0.4313, 0.1937, 0.45, 0.175, 0.4313, 0.1937, 0.4313, 0.1563, 0.45, 0.175, 0.5688, 0.1562, 0.5687, 0.1938, 0.55, 0.175, 0.5687, 0.1938, 0.5312, 0.1937, 0.55, 0.175, 0.5312, 0.1937, 0.5312, 0.1563, 0.55, 0.175, 0.5187, 0.1063, 0.5187, 0.1438, 0.5, 0.125, 0.5187, 0.1438, 0.4812, 0.1438, 0.5, 0.125, 0.4812, 0.1438, 0.4812, 0.1063, 0.5, 0.125, 0.4688, 0.05625, 0.4688, 0.09375, 0.45, 0.075, 0.4688, 0.09375, 0.4313, 0.09375, 0.45, 0.075, 0.4313, 0.09375, 0.4313, 0.05625, 0.45, 0.075, 0.5688, 0.05625, 0.5687, 0.09375, 0.55, 0.075, 0.5687, 0.09375, 0.5312, 0.09375, 0.55, 0.075, 0.5312, 0.09375, 0.5312, 0.05625, 0.55, 0.075, 0.5688, 0.6562, 0.5687, 0.6937, 0.55, 0.675, 0.5687, 0.6937, 0.5312, 0.6938, 0.55, 0.675, 0.5312, 0.6938, 0.5312, 0.6562, 0.55, 0.675, 0.4688, 0.5562, 0.4688, 0.5938, 0.45, 0.575, 0.4688, 0.5938, 0.4313, 0.5938, 0.45, 0.575, 0.4313, 0.5938, 0.4313, 0.5562, 0.45, 0.575])
me_cube.materials.append(mat_dice)
me_cube.materials.append(mat_hole)
me_cube.use_mirror_vertex_groups = False
me_cube.update()

# ---- objects
ob_cube = bpy.data.objects.new('Cube', me_cube)

# ---- transforms, parenting, visibility, modifiers, constraints
ob_cube.location = (0.0, 0.0, 0.0)
ob_cube.scale = (0.075, 0.075, 0.075)
ob_cube.lock_rotations_4d = False
ob_cube.empty_display_type = 'ARROWS'
ob_cube.lineart.crease_threshold = 0.0
_m = ob_cube.modifiers.new('Subdivision', 'SUBSURF')
_m.levels = 2

# ---- collection membership
col_collection.objects.link(ob_cube)

# ---- scene / render settings (as saved in the file)
scene.frame_start = 1; scene.frame_end = 250; scene.frame_set(1)
scene.render.engine = 'BLENDER_EEVEE_NEXT'
scene.cycles.sampling_pattern = 'TABULATED_SOBOL'
bpy.context.view_layer.update()

# ---- added for rendering (the .blend has no active camera and no usable light): camera, sun
cam_auto = bpy.data.cameras.new('AutoCamera')
cam_auto.lens = 50.0
cam_auto.sensor_width = 36.0
cam_auto.clip_end = 1000.0
ob_auto_camera = bpy.data.objects.new('AutoCamera', cam_auto)
scene.collection.objects.link(ob_auto_camera)
ob_auto_camera.location = (0.24038, -0.288456, 0.192304)
ob_auto_camera.rotation_euler = (1.09748, -7.21219e-08, 0.694738)
scene.camera = ob_auto_camera
light_auto_sun = bpy.data.lights.new('AutoSun', 'SUN')
light_auto_sun.energy = 3.0
light_auto_sun.angle = 0.0523599
ob_auto_sun = bpy.data.objects.new('AutoSun', light_auto_sun)
scene.collection.objects.link(ob_auto_sun)
ob_auto_sun.rotation_euler = (0.872665, 0.174533, 0.523599)
bpy.context.view_layer.update()
